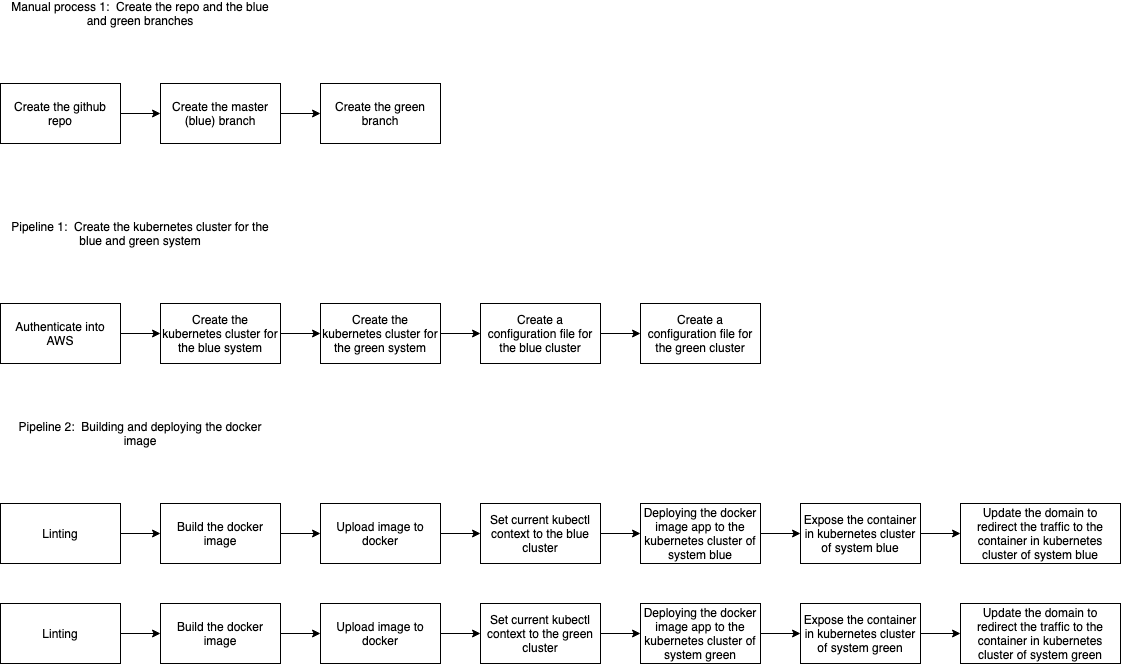

The diagram above was exported from draw.io. Its source (the exported page's mxGraphModel, read from the mxfile embedded in the PNG):
<mxGraphModel dx="995" dy="1826" grid="1" gridSize="10" guides="1" tooltips="1" connect="1" arrows="1" fold="1" page="1" pageScale="1" pageWidth="850" pageHeight="1100" math="0" shadow="0">
  <root>
    <mxCell id="0" />
    <mxCell id="1" parent="0" />
    <mxCell id="ewSVh61mi_rF-4ZHlEdB-34" style="edgeStyle=orthogonalEdgeStyle;rounded=0;orthogonalLoop=1;jettySize=auto;html=1;exitX=1;exitY=0.5;exitDx=0;exitDy=0;" parent="1" source="FTGol2L-mYSvQMqwVMVa-1" target="ewSVh61mi_rF-4ZHlEdB-33" edge="1">
      <mxGeometry relative="1" as="geometry" />
    </mxCell>
    <mxCell id="FTGol2L-mYSvQMqwVMVa-1" value="Create the kubernetes cluster for the blue system" style="rounded=0;whiteSpace=wrap;html=1;" parent="1" vertex="1">
      <mxGeometry x="200" y="-743" width="120" height="60" as="geometry" />
    </mxCell>
    <mxCell id="CZuFuUxPzS3wYCJSy040-1" value="Pipeline 1:&amp;nbsp; Create the kubernetes cluster for the blue and green system" style="text;html=1;strokeColor=none;fillColor=none;align=center;verticalAlign=middle;whiteSpace=wrap;rounded=0;" parent="1" vertex="1">
      <mxGeometry x="40" y="-823" width="280" height="20" as="geometry" />
    </mxCell>
    <mxCell id="CZuFuUxPzS3wYCJSy040-2" value="Pipeline 2:&amp;nbsp; Building and deploying the docker image" style="text;html=1;strokeColor=none;fillColor=none;align=center;verticalAlign=middle;whiteSpace=wrap;rounded=0;" parent="1" vertex="1">
      <mxGeometry x="40" y="-623" width="280" height="20" as="geometry" />
    </mxCell>
    <mxCell id="4PVck20qMwEw6Bj-p3B--3" style="edgeStyle=orthogonalEdgeStyle;rounded=0;orthogonalLoop=1;jettySize=auto;html=1;exitX=1;exitY=0.5;exitDx=0;exitDy=0;entryX=0;entryY=0.5;entryDx=0;entryDy=0;" parent="1" source="ewSVh61mi_rF-4ZHlEdB-2" target="4PVck20qMwEw6Bj-p3B--1" edge="1">
      <mxGeometry relative="1" as="geometry" />
    </mxCell>
    <mxCell id="ewSVh61mi_rF-4ZHlEdB-2" value="Linting" style="rounded=0;whiteSpace=wrap;html=1;" parent="1" vertex="1">
      <mxGeometry x="40" y="-543" width="120" height="60" as="geometry" />
    </mxCell>
    <mxCell id="yGuMpFutH-qo6ANmtkVt-14" style="edgeStyle=orthogonalEdgeStyle;rounded=0;orthogonalLoop=1;jettySize=auto;html=1;exitX=1;exitY=0.5;exitDx=0;exitDy=0;entryX=0;entryY=0.5;entryDx=0;entryDy=0;" edge="1" parent="1" source="ewSVh61mi_rF-4ZHlEdB-7" target="yGuMpFutH-qo6ANmtkVt-12">
      <mxGeometry relative="1" as="geometry" />
    </mxCell>
    <mxCell id="ewSVh61mi_rF-4ZHlEdB-7" value="Upload image to docker" style="rounded=0;whiteSpace=wrap;html=1;" parent="1" vertex="1">
      <mxGeometry x="360" y="-543" width="120" height="60" as="geometry" />
    </mxCell>
    <mxCell id="ewSVh61mi_rF-4ZHlEdB-13" style="edgeStyle=orthogonalEdgeStyle;rounded=0;orthogonalLoop=1;jettySize=auto;html=1;exitX=1;exitY=0.5;exitDx=0;exitDy=0;" parent="1" source="ewSVh61mi_rF-4ZHlEdB-14" target="ewSVh61mi_rF-4ZHlEdB-19" edge="1">
      <mxGeometry relative="1" as="geometry" />
    </mxCell>
    <mxCell id="ewSVh61mi_rF-4ZHlEdB-14" value="Deploying the docker image app to the kubernetes cluster of system blue" style="rounded=0;whiteSpace=wrap;html=1;" parent="1" vertex="1">
      <mxGeometry x="680" y="-543" width="120" height="60" as="geometry" />
    </mxCell>
    <mxCell id="ewSVh61mi_rF-4ZHlEdB-16" value="Update the domain to redirect the traffic to the container in kubernetes cluster of system blue" style="rounded=0;whiteSpace=wrap;html=1;" parent="1" vertex="1">
      <mxGeometry x="1000" y="-543" width="160" height="60" as="geometry" />
    </mxCell>
    <mxCell id="ewSVh61mi_rF-4ZHlEdB-18" style="edgeStyle=orthogonalEdgeStyle;rounded=0;orthogonalLoop=1;jettySize=auto;html=1;exitX=1;exitY=0.5;exitDx=0;exitDy=0;entryX=0;entryY=0.5;entryDx=0;entryDy=0;" parent="1" source="ewSVh61mi_rF-4ZHlEdB-19" target="ewSVh61mi_rF-4ZHlEdB-16" edge="1">
      <mxGeometry relative="1" as="geometry" />
    </mxCell>
    <mxCell id="ewSVh61mi_rF-4ZHlEdB-19" value="Expose the container in kubernetes cluster of system blue" style="rounded=0;whiteSpace=wrap;html=1;" parent="1" vertex="1">
      <mxGeometry x="840" y="-543" width="120" height="60" as="geometry" />
    </mxCell>
    <mxCell id="ewSVh61mi_rF-4ZHlEdB-28" style="edgeStyle=orthogonalEdgeStyle;rounded=0;orthogonalLoop=1;jettySize=auto;html=1;exitX=1;exitY=0.5;exitDx=0;exitDy=0;" parent="1" source="ewSVh61mi_rF-4ZHlEdB-29" target="ewSVh61mi_rF-4ZHlEdB-32" edge="1">
      <mxGeometry relative="1" as="geometry" />
    </mxCell>
    <mxCell id="ewSVh61mi_rF-4ZHlEdB-29" value="Deploying the docker image app to the kubernetes cluster of system green" style="rounded=0;whiteSpace=wrap;html=1;" parent="1" vertex="1">
      <mxGeometry x="680" y="-443" width="120" height="60" as="geometry" />
    </mxCell>
    <mxCell id="ewSVh61mi_rF-4ZHlEdB-30" value="Update the domain to redirect the traffic to the container in kubernetes cluster of system green" style="rounded=0;whiteSpace=wrap;html=1;" parent="1" vertex="1">
      <mxGeometry x="1000" y="-443" width="160" height="60" as="geometry" />
    </mxCell>
    <mxCell id="ewSVh61mi_rF-4ZHlEdB-31" style="edgeStyle=orthogonalEdgeStyle;rounded=0;orthogonalLoop=1;jettySize=auto;html=1;exitX=1;exitY=0.5;exitDx=0;exitDy=0;entryX=0;entryY=0.5;entryDx=0;entryDy=0;" parent="1" source="ewSVh61mi_rF-4ZHlEdB-32" target="ewSVh61mi_rF-4ZHlEdB-30" edge="1">
      <mxGeometry relative="1" as="geometry" />
    </mxCell>
    <mxCell id="ewSVh61mi_rF-4ZHlEdB-32" value="Expose the container in kubernetes cluster of system green" style="rounded=0;whiteSpace=wrap;html=1;" parent="1" vertex="1">
      <mxGeometry x="840" y="-443" width="120" height="60" as="geometry" />
    </mxCell>
    <mxCell id="yGuMpFutH-qo6ANmtkVt-10" style="edgeStyle=orthogonalEdgeStyle;rounded=0;orthogonalLoop=1;jettySize=auto;html=1;exitX=1;exitY=0.5;exitDx=0;exitDy=0;" edge="1" parent="1" source="ewSVh61mi_rF-4ZHlEdB-33" target="yGuMpFutH-qo6ANmtkVt-8">
      <mxGeometry relative="1" as="geometry" />
    </mxCell>
    <mxCell id="ewSVh61mi_rF-4ZHlEdB-33" value="Create the kubernetes cluster for the green system" style="rounded=0;whiteSpace=wrap;html=1;" parent="1" vertex="1">
      <mxGeometry x="360" y="-743" width="120" height="60" as="geometry" />
    </mxCell>
    <mxCell id="ewSVh61mi_rF-4ZHlEdB-37" style="edgeStyle=orthogonalEdgeStyle;rounded=0;orthogonalLoop=1;jettySize=auto;html=1;exitX=1;exitY=0.5;exitDx=0;exitDy=0;entryX=0;entryY=0.5;entryDx=0;entryDy=0;" parent="1" source="ewSVh61mi_rF-4ZHlEdB-36" target="FTGol2L-mYSvQMqwVMVa-1" edge="1">
      <mxGeometry relative="1" as="geometry" />
    </mxCell>
    <mxCell id="ewSVh61mi_rF-4ZHlEdB-36" value="Authenticate into AWS" style="rounded=0;whiteSpace=wrap;html=1;" parent="1" vertex="1">
      <mxGeometry x="40" y="-743" width="120" height="60" as="geometry" />
    </mxCell>
    <mxCell id="dIo7IPrscf1pfwB_gijO-7" style="edgeStyle=orthogonalEdgeStyle;rounded=0;orthogonalLoop=1;jettySize=auto;html=1;exitX=1;exitY=0.5;exitDx=0;exitDy=0;" parent="1" source="dIo7IPrscf1pfwB_gijO-8" target="dIo7IPrscf1pfwB_gijO-10" edge="1">
      <mxGeometry relative="1" as="geometry" />
    </mxCell>
    <mxCell id="dIo7IPrscf1pfwB_gijO-8" value="Create the master (blue) branch" style="rounded=0;whiteSpace=wrap;html=1;" parent="1" vertex="1">
      <mxGeometry x="200" y="-963" width="120" height="60" as="geometry" />
    </mxCell>
    <mxCell id="dIo7IPrscf1pfwB_gijO-9" value="Manual process 1:&amp;nbsp; Create the repo and the blue and green branches" style="text;html=1;strokeColor=none;fillColor=none;align=center;verticalAlign=middle;whiteSpace=wrap;rounded=0;" parent="1" vertex="1">
      <mxGeometry x="40" y="-1043" width="280" height="20" as="geometry" />
    </mxCell>
    <mxCell id="dIo7IPrscf1pfwB_gijO-10" value="Create the green branch" style="rounded=0;whiteSpace=wrap;html=1;" parent="1" vertex="1">
      <mxGeometry x="360" y="-963" width="120" height="60" as="geometry" />
    </mxCell>
    <mxCell id="dIo7IPrscf1pfwB_gijO-11" style="edgeStyle=orthogonalEdgeStyle;rounded=0;orthogonalLoop=1;jettySize=auto;html=1;exitX=1;exitY=0.5;exitDx=0;exitDy=0;entryX=0;entryY=0.5;entryDx=0;entryDy=0;" parent="1" source="dIo7IPrscf1pfwB_gijO-12" target="dIo7IPrscf1pfwB_gijO-8" edge="1">
      <mxGeometry relative="1" as="geometry" />
    </mxCell>
    <mxCell id="dIo7IPrscf1pfwB_gijO-12" value="Create the github repo" style="rounded=0;whiteSpace=wrap;html=1;" parent="1" vertex="1">
      <mxGeometry x="40" y="-963" width="120" height="60" as="geometry" />
    </mxCell>
    <mxCell id="4PVck20qMwEw6Bj-p3B--4" style="edgeStyle=orthogonalEdgeStyle;rounded=0;orthogonalLoop=1;jettySize=auto;html=1;exitX=1;exitY=0.5;exitDx=0;exitDy=0;entryX=0;entryY=0.5;entryDx=0;entryDy=0;" parent="1" source="4PVck20qMwEw6Bj-p3B--1" target="ewSVh61mi_rF-4ZHlEdB-7" edge="1">
      <mxGeometry relative="1" as="geometry" />
    </mxCell>
    <mxCell id="4PVck20qMwEw6Bj-p3B--1" value="Build the docker image" style="rounded=0;whiteSpace=wrap;html=1;" parent="1" vertex="1">
      <mxGeometry x="200" y="-543" width="120" height="60" as="geometry" />
    </mxCell>
    <mxCell id="yGuMpFutH-qo6ANmtkVt-2" style="edgeStyle=orthogonalEdgeStyle;rounded=0;orthogonalLoop=1;jettySize=auto;html=1;exitX=1;exitY=0.5;exitDx=0;exitDy=0;entryX=0;entryY=0.5;entryDx=0;entryDy=0;" edge="1" parent="1" source="yGuMpFutH-qo6ANmtkVt-3" target="yGuMpFutH-qo6ANmtkVt-6">
      <mxGeometry relative="1" as="geometry" />
    </mxCell>
    <mxCell id="yGuMpFutH-qo6ANmtkVt-3" value="Linting" style="rounded=0;whiteSpace=wrap;html=1;" vertex="1" parent="1">
      <mxGeometry x="40" y="-443" width="120" height="60" as="geometry" />
    </mxCell>
    <mxCell id="yGuMpFutH-qo6ANmtkVt-16" style="edgeStyle=orthogonalEdgeStyle;rounded=0;orthogonalLoop=1;jettySize=auto;html=1;exitX=1;exitY=0.5;exitDx=0;exitDy=0;entryX=0;entryY=0.5;entryDx=0;entryDy=0;" edge="1" parent="1" source="yGuMpFutH-qo6ANmtkVt-4" target="yGuMpFutH-qo6ANmtkVt-13">
      <mxGeometry relative="1" as="geometry" />
    </mxCell>
    <mxCell id="yGuMpFutH-qo6ANmtkVt-4" value="Upload image to docker" style="rounded=0;whiteSpace=wrap;html=1;" vertex="1" parent="1">
      <mxGeometry x="360" y="-443" width="120" height="60" as="geometry" />
    </mxCell>
    <mxCell id="yGuMpFutH-qo6ANmtkVt-5" style="edgeStyle=orthogonalEdgeStyle;rounded=0;orthogonalLoop=1;jettySize=auto;html=1;exitX=1;exitY=0.5;exitDx=0;exitDy=0;entryX=0;entryY=0.5;entryDx=0;entryDy=0;" edge="1" parent="1" source="yGuMpFutH-qo6ANmtkVt-6" target="yGuMpFutH-qo6ANmtkVt-4">
      <mxGeometry relative="1" as="geometry" />
    </mxCell>
    <mxCell id="yGuMpFutH-qo6ANmtkVt-6" value="Build the docker image" style="rounded=0;whiteSpace=wrap;html=1;" vertex="1" parent="1">
      <mxGeometry x="200" y="-443" width="120" height="60" as="geometry" />
    </mxCell>
    <mxCell id="yGuMpFutH-qo6ANmtkVt-11" style="edgeStyle=orthogonalEdgeStyle;rounded=0;orthogonalLoop=1;jettySize=auto;html=1;exitX=1;exitY=0.5;exitDx=0;exitDy=0;" edge="1" parent="1" source="yGuMpFutH-qo6ANmtkVt-8" target="yGuMpFutH-qo6ANmtkVt-9">
      <mxGeometry relative="1" as="geometry" />
    </mxCell>
    <mxCell id="yGuMpFutH-qo6ANmtkVt-8" value="&lt;span style=&quot;white-space: normal&quot;&gt;Create a configuration file for the blue cluster&lt;/span&gt;" style="rounded=0;whiteSpace=wrap;html=1;" vertex="1" parent="1">
      <mxGeometry x="520" y="-743" width="120" height="60" as="geometry" />
    </mxCell>
    <mxCell id="yGuMpFutH-qo6ANmtkVt-9" value="&lt;span style=&quot;white-space: normal&quot;&gt;Create a configuration file for the green cluster&lt;/span&gt;" style="rounded=0;whiteSpace=wrap;html=1;" vertex="1" parent="1">
      <mxGeometry x="680" y="-743" width="120" height="60" as="geometry" />
    </mxCell>
    <mxCell id="yGuMpFutH-qo6ANmtkVt-15" style="edgeStyle=orthogonalEdgeStyle;rounded=0;orthogonalLoop=1;jettySize=auto;html=1;exitX=1;exitY=0.5;exitDx=0;exitDy=0;entryX=0;entryY=0.5;entryDx=0;entryDy=0;" edge="1" parent="1" source="yGuMpFutH-qo6ANmtkVt-12" target="ewSVh61mi_rF-4ZHlEdB-14">
      <mxGeometry relative="1" as="geometry" />
    </mxCell>
    <mxCell id="yGuMpFutH-qo6ANmtkVt-12" value="Set current kubectl context to the blue cluster" style="rounded=0;whiteSpace=wrap;html=1;" vertex="1" parent="1">
      <mxGeometry x="520" y="-543" width="120" height="60" as="geometry" />
    </mxCell>
    <mxCell id="yGuMpFutH-qo6ANmtkVt-17" style="edgeStyle=orthogonalEdgeStyle;rounded=0;orthogonalLoop=1;jettySize=auto;html=1;exitX=1;exitY=0.5;exitDx=0;exitDy=0;entryX=0;entryY=0.5;entryDx=0;entryDy=0;" edge="1" parent="1" source="yGuMpFutH-qo6ANmtkVt-13" target="ewSVh61mi_rF-4ZHlEdB-29">
      <mxGeometry relative="1" as="geometry" />
    </mxCell>
    <mxCell id="yGuMpFutH-qo6ANmtkVt-13" value="Set current kubectl context to the green cluster" style="rounded=0;whiteSpace=wrap;html=1;" vertex="1" parent="1">
      <mxGeometry x="520" y="-443" width="120" height="60" as="geometry" />
    </mxCell>
  </root>
</mxGraphModel>